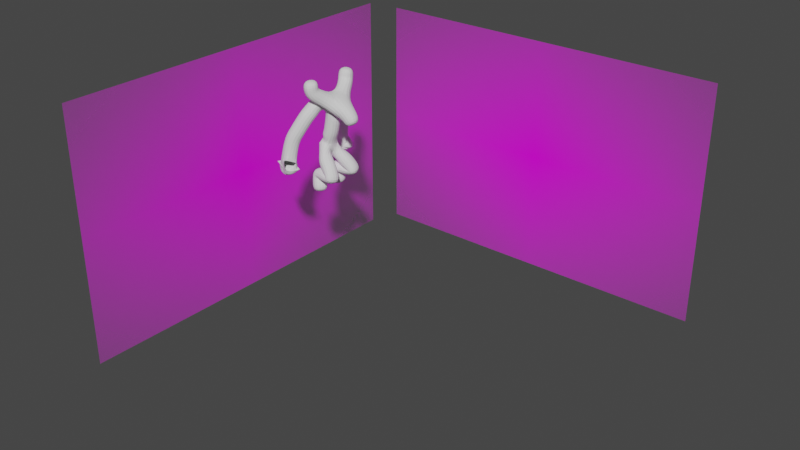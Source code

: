 # Source: Minotauro.blend  (saved by Blender 3.0.42; exported with 4.5.12 LTS)
import bpy
from mathutils import Matrix  # noqa: F401  (used for matrix-valued properties, if any)

bpy.ops.wm.read_factory_settings(use_empty=True)
scene = bpy.context.scene
scene.name = 'Scene'

# ---- collections
col_collection = bpy.data.collections.new('Collection'); scene.collection.children.link(col_collection)

# ---- images (referenced by path relative to the original .blend; pixels are not part of the script)
import os
ASSET_DIR = os.environ.get("B2B_ASSET_DIR", "")  # directory of the original .blend (textures are referenced by path, not embedded)
HERE = os.path.dirname(os.path.abspath(__file__))  # packed textures are extracted next to this script under _unpacked/

def load_image(name, relpath, width, height, colorspace="sRGB"):
    """Load a texture the original file referenced (path relative to the .blend, or extracted next to this script)."""
    p = next((c for c in (os.path.join(HERE, relpath), os.path.join(ASSET_DIR, relpath)) if relpath and os.path.exists(c)), "")
    if p:
        img = bpy.data.images.load(p, check_existing=True)
        img.name = name
    else:  # same state as the original file: an image datablock whose file is absent (Cycles renders it pink)
        img = bpy.data.images.new(name, width, height)
        img.source = "FILE"
        img.filepath = "//" + (relpath or name)
    img.colorspace_settings.name = colorspace
    return img
img_referencia_minotauro_jpg = load_image('Referencia minotauro.jpg', 'Referencia minotauro.jpg', 1024, 1024, 'sRGB')
img_referencia_minotauro_jpg_002 = load_image('Referencia minotauro.jpg.002', 'Referencia minotauro.jpg', 1024, 1024, 'sRGB')

# ---- materials (node trees are filled in below, after node groups)
mat_referencia_minotauro = bpy.data.materials.new('Referencia minotauro')
mat_referencia_minotauro.surface_render_method = 'BLENDED'
mat_referencia_minotauro.blend_method = 'BLEND'
mat_referencia_minotauro.use_transparent_shadow = False
mat_referencia_minotauro_002 = bpy.data.materials.new('Referencia minotauro.002')
mat_referencia_minotauro_002.surface_render_method = 'BLENDED'
mat_referencia_minotauro_002.blend_method = 'BLEND'
mat_referencia_minotauro_002.use_transparent_shadow = False

# ---- material node trees
mat_referencia_minotauro.use_nodes = True; mat_referencia_minotauro.node_tree.nodes.clear()
_N = mat_referencia_minotauro.node_tree.nodes; _L = mat_referencia_minotauro.node_tree.links
n0 = _N.new('ShaderNodeOutputMaterial'); n0.name = 'Material Output'; n0.location = (300, 300)
n1 = _N.new('ShaderNodeTexImage'); n1.name = 'Image Texture'; n1.location = (-200, 300)
n1.image = img_referencia_minotauro_jpg
n1.extension = 'CLIP'
n2 = _N.new('ShaderNodeBsdfPrincipled'); n2.name = 'Principled BSDF'; n2.location = (0, 300)
n2.distribution = 'GGX'
n2.subsurface_method = 'RANDOM_WALK_SKIN'
n2.inputs[3].default_value = 1.45
n2.inputs[27].default_value = (0.0, 0.0, 0.0, 1.0)
n2.inputs[28].default_value = 1.0
_L.new(n1.outputs[0], n2.inputs[0])
_L.new(n1.outputs[1], n2.inputs[4])
_L.new(n2.outputs[0], n0.inputs[0])
n0.is_active_output = True
mat_referencia_minotauro_002.use_nodes = True; mat_referencia_minotauro_002.node_tree.nodes.clear()
_N = mat_referencia_minotauro_002.node_tree.nodes; _L = mat_referencia_minotauro_002.node_tree.links
n0 = _N.new('ShaderNodeOutputMaterial'); n0.name = 'Material Output'; n0.location = (300, 300)
n1 = _N.new('ShaderNodeTexImage'); n1.name = 'Image Texture'; n1.location = (-200, 300)
n1.image = img_referencia_minotauro_jpg_002
n1.extension = 'CLIP'
n2 = _N.new('ShaderNodeBsdfPrincipled'); n2.name = 'Principled BSDF'; n2.location = (0, 300)
n2.distribution = 'GGX'
n2.subsurface_method = 'RANDOM_WALK_SKIN'
n2.inputs[3].default_value = 1.45
n2.inputs[27].default_value = (0.0, 0.0, 0.0, 1.0)
n2.inputs[28].default_value = 1.0
_L.new(n1.outputs[0], n2.inputs[0])
_L.new(n1.outputs[1], n2.inputs[4])
_L.new(n2.outputs[0], n0.inputs[0])
n0.is_active_output = True

# ---- world
world_world = bpy.data.worlds.new('World'); scene.world = world_world
world_world.use_nodes = True; world_world.node_tree.nodes.clear()
_N = world_world.node_tree.nodes; _L = world_world.node_tree.links
n0 = _N.new('ShaderNodeOutputWorld'); n0.name = 'World Output'; n0.location = (300, 300)
n1 = _N.new('ShaderNodeBackground'); n1.name = 'Background'; n1.location = (10, 300)
n1.inputs[0].default_value = (0.05088, 0.05088, 0.05088, 1.0)
_L.new(n1.outputs[0], n0.inputs[0])
n0.is_active_output = True
world_world.color = (0.05088, 0.05088, 0.05088)
world_world.use_sun_shadow = False
world_world.sun_shadow_jitter_overblur = 0.0

# ---- meshes
me_plane = bpy.data.meshes.new('Plane')
me_plane.from_pydata([(-1.84, 0.2125, 2.045), (-1.109, 0.5152, 1.384), (-1.875, 0.3422, 1.415), (-1.715, 0.4767, 0.7917), (-1.84, -0.00539, 2.274), (-1.653, -0.00539, 3.859), (-2.345, 1.148, 2.202), (-2.142, 1.045, 2.865), (-1.902, 0.7943, 3.419), (-2.38, 1.174, 1.945), (-0.821, -0.00539, 3.488), (-0.6826, -0.00539, 3.165), (-1.209, -0.00539, 3.677), (-1.478, 0.3638, 1.788), (-2.244, 1.117, 2.645), (-1.778, 0.405, 3.771), (-1.621, -0.00539, 2.729), (-1.614, 0.6859, 4.145), (-1.686, 0.7884, 4.299), (-1.659, 0.803, 4.659), (-1.521, -0.00539, 3.273), (-1.731, -0.00539, 2.502), (-2.555, 1.065, 1.767), (-2.576, 1.065, 1.65), (-2.55, 1.073, 1.567), (-2.245, 1.265, 1.829), (-2.472, 1.125, 1.56), (-2.497, 1.137, 1.679), (-2.478, 1.137, 1.781), (-2.19, 1.302, 1.722), (-2.196, 1.265, 1.626), (-2.384, 1.197, 1.772), (-2.414, 1.197, 1.667), (-2.391, 1.172, 1.544), (-2.292, 1.24, 1.78), (-2.301, 1.24, 1.66), (-2.301, 1.215, 1.573)], [(13, 1), (1, 2), (2, 3), (4, 0), (21, 4), (14, 7), (7, 8), (15, 5), (9, 6), (12, 10), (10, 11), (5, 12), (0, 13), (6, 14), (8, 15), (12, 17), (17, 18), (18, 19), (20, 16), (5, 20), (16, 21), (9, 25), (23, 22), (24, 23), (27, 26), (28, 27), (9, 28), (9, 22), (25, 29), (29, 30), (9, 31), (31, 32), (32, 33), (9, 34), (34, 35), (35, 36)], [])
_uv = me_plane.uv_layers.new(name='UVMap')
_uv.uv.foreach_set('vector', [])
me_plane.use_remesh_fix_poles = True
me_plane.use_remesh_preserve_attributes = False
me_plane.update()
me_referencia_minotauro = bpy.data.meshes.new('Referencia minotauro')
me_referencia_minotauro.from_pydata([(-0.7496, -0.5, 0.0), (0.7496, -0.5, 0.0), (-0.7496, 0.5, 0.0), (0.7496, 0.5, 0.0)], [], [(0, 1, 3, 2)])
_uv = me_referencia_minotauro.uv_layers.new(name='UVMap')
_uv.uv.foreach_set('vector', [0.0, 0.0, 1.0, 0.0, 1.0, 1.0, 0.0, 1.0])
me_referencia_minotauro.materials.append(mat_referencia_minotauro)
me_referencia_minotauro.use_remesh_fix_poles = True
me_referencia_minotauro.use_remesh_preserve_attributes = False
me_referencia_minotauro.update()
me_referencia_minotauro_002 = bpy.data.meshes.new('Referencia minotauro.002')
me_referencia_minotauro_002.from_pydata([(-0.7496, -0.5, 0.0), (0.7496, -0.5, 0.0), (-0.7496, 0.5, 0.0), (0.7496, 0.5, 0.0)], [], [(0, 1, 3, 2)])
_uv = me_referencia_minotauro_002.uv_layers.new(name='UVMap')
_uv.uv.foreach_set('vector', [0.0, 0.0, 1.0, 0.0, 1.0, 1.0, 0.0, 1.0])
me_referencia_minotauro_002.materials.append(mat_referencia_minotauro_002)
me_referencia_minotauro_002.use_remesh_fix_poles = True
me_referencia_minotauro_002.use_remesh_preserve_attributes = False
me_referencia_minotauro_002.update()

# ---- objects
ob_plane = bpy.data.objects.new('Plane', me_plane)
ob_referencia_minotauro = bpy.data.objects.new('Referencia minotauro', me_referencia_minotauro)
ob_referencia_minotauro_002 = bpy.data.objects.new('Referencia minotauro.002', me_referencia_minotauro_002)

# ---- transforms, parenting, visibility, modifiers, constraints
ob_plane.location = (0.0, 0.0, 0.0)
_m = ob_plane.modifiers.new('Mirror', 'MIRROR')
_m.use_axis = (False, True, False)
_m.use_bisect_axis = (False, True, False)
_m.bisect_threshold = 0.169
_m = ob_plane.modifiers.new('Skin', 'SKIN')
_m = ob_plane.modifiers.new('Subdivision', 'SUBSURF')
ob_referencia_minotauro.location = (-5.099, -0.6396, 0.5833)
ob_referencia_minotauro.rotation_euler = (1.571, -4.371e-08, 1.571)
ob_referencia_minotauro.scale = (8.704, 8.704, 8.704)
ob_referencia_minotauro_002.location = (1.793, 6.515, 0.6076)
ob_referencia_minotauro_002.rotation_euler = (1.571, -4.371e-08, 3.142)
ob_referencia_minotauro_002.scale = (8.283, 8.283, 8.283)

# ---- collection membership
col_collection.objects.link(ob_plane)
col_collection.objects.link(ob_referencia_minotauro)
col_collection.objects.link(ob_referencia_minotauro_002)

# ---- scene / render settings (as saved in the file)
scene.frame_start = 1; scene.frame_end = 250; scene.frame_set(0)
scene.render.engine = 'BLENDER_EEVEE_NEXT'
scene.cycles.sampling_pattern = 'TABULATED_SOBOL'
scene.cycles.use_light_tree = False
scene.view_settings.view_transform = 'Filmic'
bpy.context.view_layer.update()

# ---- added for rendering (the .blend has no active camera and no usable light): camera, sun
cam_auto = bpy.data.cameras.new('AutoCamera')
cam_auto.lens = 50.0
cam_auto.sensor_width = 36.0
cam_auto.clip_end = 1000.0
ob_auto_camera = bpy.data.objects.new('AutoCamera', cam_auto)
scene.collection.objects.link(ob_auto_camera)
ob_auto_camera.location = (20.7369, -23.4674, 16.0118)
ob_auto_camera.rotation_euler = (1.09748, -7.21219e-08, 0.694738)
scene.camera = ob_auto_camera
light_auto_sun = bpy.data.lights.new('AutoSun', 'SUN')
light_auto_sun.energy = 3.0
light_auto_sun.angle = 0.0523599
ob_auto_sun = bpy.data.objects.new('AutoSun', light_auto_sun)
scene.collection.objects.link(ob_auto_sun)
ob_auto_sun.rotation_euler = (0.872665, 0.174533, 0.523599)
bpy.context.view_layer.update()
